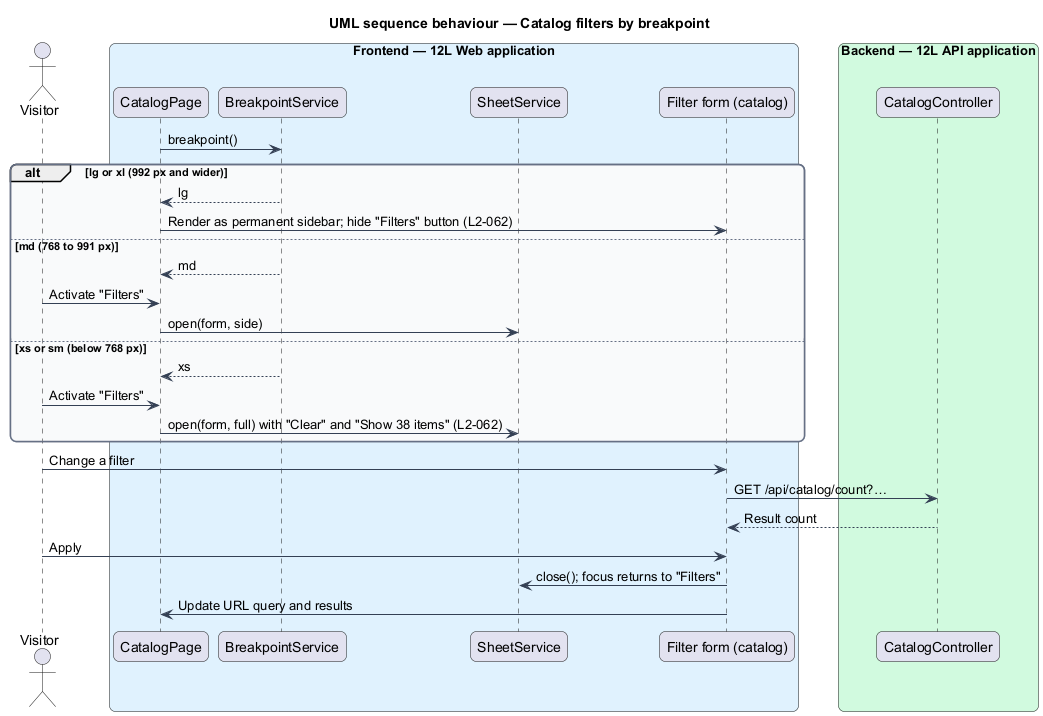

The diagram above was rendered by PlantUML. Its source (embedded in the PNG):
@startuml
title UML sequence behaviour — Catalog filters by breakpoint
skinparam backgroundColor #FFFFFF
skinparam shadowing false
skinparam roundcorner 12
skinparam defaultFontName Arial
skinparam ArrowColor #344054
skinparam rectangle {
  BorderColor #344054
  FontColor #101828
}
skinparam package {
  BorderColor #667085
  FontColor #101828
  BackgroundColor #F9FAFB
}
actor "Visitor" as actor
box "Frontend — 12L Web application" #E0F2FE
  participant "CatalogPage" as page
  participant "BreakpointService" as bp
  participant "SheetService" as sheet
  participant "Filter form (catalog)" as form
end box
box "Backend — 12L API application" #D1FADF
  participant "CatalogController" as api
end box
page -> bp : breakpoint()
alt lg or xl (992 px and wider)
  bp --> page : lg
  page -> form : Render as permanent sidebar; hide "Filters" button (L2-062)
else md (768 to 991 px)
  bp --> page : md
  actor -> page : Activate "Filters"
  page -> sheet : open(form, side)
else xs or sm (below 768 px)
  bp --> page : xs
  actor -> page : Activate "Filters"
  page -> sheet : open(form, full) with "Clear" and "Show 38 items" (L2-062)
end
actor -> form : Change a filter
form -> api : GET /api/catalog/count?…
api --> form : Result count
actor -> form : Apply
form -> sheet : close(); focus returns to "Filters"
form -> page : Update URL query and results
@enduml